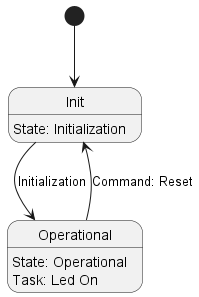

The diagram above was rendered by PlantUML. Its source (embedded in the PNG):
@startuml Part1
    
    [*] --> Initialization
    Initialization --> Operational: Initialization
    ' Initialization --> Pre_Operational
    ' Pre_Operational --> Operational: Command: Operational
    ' Operational --> Pre_Operational: Command: Pre_Operational
    Operational --> Initialization: Command: Reset
    

    state Initialization {
        state "Init" as Initialization
        Initialization: State: Initialization
    }
    state Operational {
        state "Operational" as Operational
        Operational: State: Operational
        Operational: Task: Led On
    }

    ' state Pre_Operational {
    '     state "Pre_Operational" as Pre_Operational
    '     Pre_Operational: State: Pre_Operational
    '     Pre_Operational: Task: Blink LED 1 Hz
    ' }

@enduml